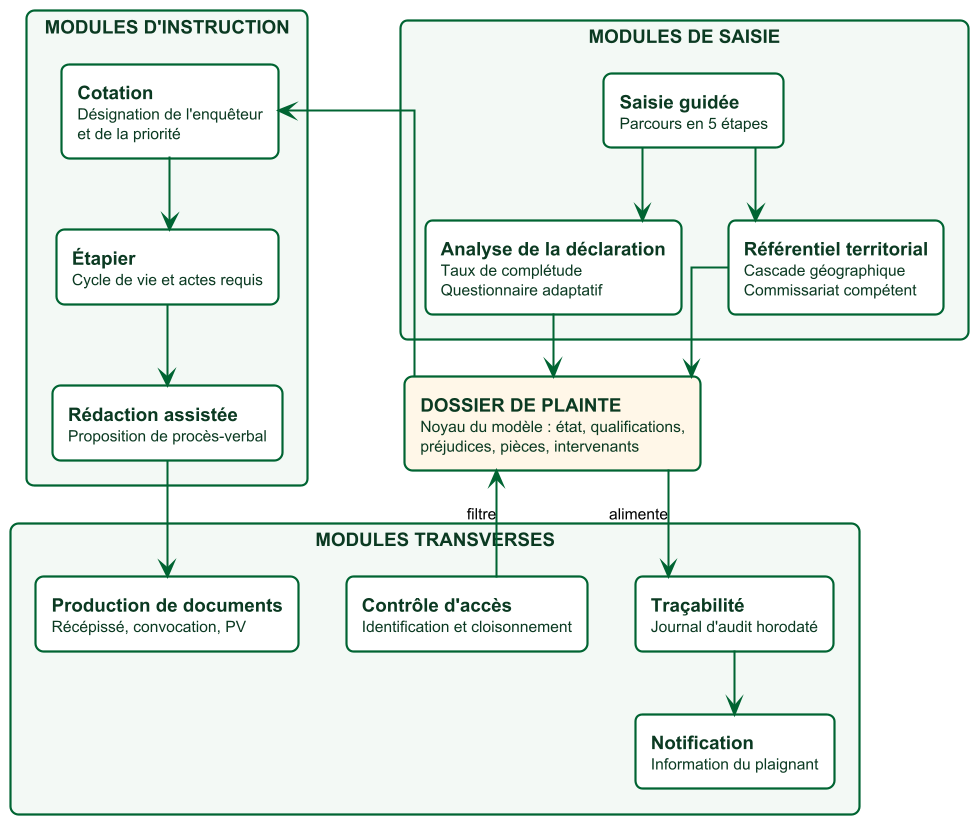

The diagram above was rendered by PlantUML. Its source (embedded in the PNG):
@startuml architecture_conception
' ==============================================================
'  PlainteCam — Architecture globale de conception
'  Les modules de la solution et leurs connexions.
'  Aucune technologie n'y figure : c'est la vue conceptuelle.
' ==============================================================

skinparam dpi 150
skinparam backgroundColor #FFFFFF
skinparam shadowing false
skinparam defaultFontName Helvetica
skinparam defaultFontSize 12
skinparam ArrowColor #006432
skinparam ArrowThickness 1.3
skinparam nodesep 30
skinparam ranksep 40
skinparam linetype ortho

skinparam rectangle {
  BorderColor #006432
  BorderThickness 1.4
  FontColor #0B3A22
  RoundCorner 10
}

rectangle "MODULES DE SAISIE" as G1 #F3F9F5 {
  rectangle "**Saisie guidée**\n<size:10>Parcours en 5 étapes</size>" as M1 #FFFFFF
  rectangle "**Analyse de la déclaration**\n<size:10>Taux de complétude</size>\n<size:10>Questionnaire adaptatif</size>" as M2 #FFFFFF
  rectangle "**Référentiel territorial**\n<size:10>Cascade géographique</size>\n<size:10>Commissariat compétent</size>" as M3 #FFFFFF
}

rectangle "**DOSSIER DE PLAINTE**\n<size:10>Noyau du modèle : état, qualifications,</size>\n<size:10>préjudices, pièces, intervenants</size>" as CORE #FFF7E8

rectangle "MODULES D'INSTRUCTION" as G2 #F3F9F5 {
  rectangle "**Cotation**\n<size:10>Désignation de l'enquêteur</size>\n<size:10>et de la priorité</size>" as M4 #FFFFFF
  rectangle "**Étapier**\n<size:10>Cycle de vie et actes requis</size>" as M5 #FFFFFF
  rectangle "**Rédaction assistée**\n<size:10>Proposition de procès-verbal</size>" as M6 #FFFFFF
}

rectangle "MODULES TRANSVERSES" as G3 #F3F9F5 {
  rectangle "**Contrôle d'accès**\n<size:10>Identification et cloisonnement</size>" as M7 #FFFFFF
  rectangle "**Production de documents**\n<size:10>Récépissé, convocation, PV</size>" as M8 #FFFFFF
  rectangle "**Traçabilité**\n<size:10>Journal d'audit horodaté</size>" as M9 #FFFFFF
  rectangle "**Notification**\n<size:10>Information du plaignant</size>" as M10 #FFFFFF
}

M1 --> M2
M1 --> M3
M2 --> CORE
M3 --> CORE

CORE --> M4
M4  --> M5
M5  --> M6
M6  --> M8

M7 --> CORE : <size:10>filtre</size>
CORE --> M9 : <size:10>alimente</size>
M9 --> M10

@enduml